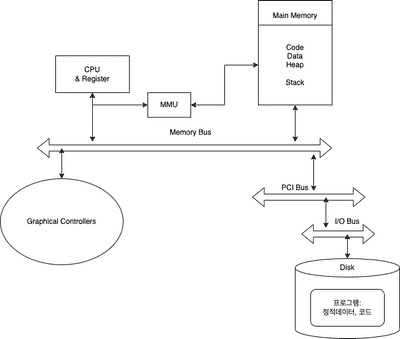

The diagram above was exported from draw.io. Its source (the exported page's mxGraphModel, read from the mxfile embedded in the PNG):
<mxGraphModel dx="1272" dy="672" grid="1" gridSize="10" guides="1" tooltips="1" connect="1" arrows="1" fold="1" page="1" pageScale="1" pageWidth="827" pageHeight="1169" math="0" shadow="0">
  <root>
    <mxCell id="0" />
    <mxCell id="1" parent="0" />
    <mxCell id="xV0d1nOtAv4c9-uFl_v_-12" style="edgeStyle=orthogonalEdgeStyle;rounded=0;orthogonalLoop=1;jettySize=auto;html=1;startArrow=classic;startFill=1;" edge="1" parent="1" source="xV0d1nOtAv4c9-uFl_v_-5">
      <mxGeometry relative="1" as="geometry">
        <mxPoint x="260" y="320" as="targetPoint" />
      </mxGeometry>
    </mxCell>
    <mxCell id="xV0d1nOtAv4c9-uFl_v_-5" value="CPU&lt;br&gt;&amp;amp; Register" style="whiteSpace=wrap;html=1;" vertex="1" parent="1">
      <mxGeometry x="200" y="180" width="120" height="60" as="geometry" />
    </mxCell>
    <mxCell id="xV0d1nOtAv4c9-uFl_v_-11" style="edgeStyle=orthogonalEdgeStyle;rounded=0;orthogonalLoop=1;jettySize=auto;html=1;startArrow=classic;startFill=1;" edge="1" parent="1" source="xV0d1nOtAv4c9-uFl_v_-6">
      <mxGeometry relative="1" as="geometry">
        <mxPoint x="590" y="320" as="targetPoint" />
      </mxGeometry>
    </mxCell>
    <mxCell id="xV0d1nOtAv4c9-uFl_v_-6" value="" style="whiteSpace=wrap;html=1;" vertex="1" parent="1">
      <mxGeometry x="530" y="90" width="120" height="170" as="geometry" />
    </mxCell>
    <mxCell id="xV0d1nOtAv4c9-uFl_v_-9" value="" style="shape=flexArrow;endArrow=classic;startArrow=classic;html=1;rounded=0;" edge="1" parent="1">
      <mxGeometry width="100" height="100" relative="1" as="geometry">
        <mxPoint x="170" y="330" as="sourcePoint" />
        <mxPoint x="650" y="330" as="targetPoint" />
      </mxGeometry>
    </mxCell>
    <mxCell id="xV0d1nOtAv4c9-uFl_v_-10" value="Memory Bus" style="text;html=1;strokeColor=none;fillColor=none;align=center;verticalAlign=middle;whiteSpace=wrap;rounded=0;" vertex="1" parent="1">
      <mxGeometry x="380" y="290" width="80" height="30" as="geometry" />
    </mxCell>
    <mxCell id="xV0d1nOtAv4c9-uFl_v_-13" value="Code&lt;br&gt;Data&lt;br&gt;Heap&lt;br&gt;&lt;br&gt;Stack" style="whiteSpace=wrap;html=1;" vertex="1" parent="1">
      <mxGeometry x="530" y="130" width="120" height="130" as="geometry" />
    </mxCell>
    <mxCell id="xV0d1nOtAv4c9-uFl_v_-14" value="Main Memory" style="text;html=1;strokeColor=none;fillColor=none;align=center;verticalAlign=middle;whiteSpace=wrap;rounded=0;" vertex="1" parent="1">
      <mxGeometry x="550" y="100" width="80" height="30" as="geometry" />
    </mxCell>
    <mxCell id="xV0d1nOtAv4c9-uFl_v_-16" style="edgeStyle=orthogonalEdgeStyle;rounded=0;orthogonalLoop=1;jettySize=auto;html=1;startArrow=classic;startFill=1;" edge="1" parent="1">
      <mxGeometry relative="1" as="geometry">
        <mxPoint x="620" y="340" as="targetPoint" />
        <mxPoint x="620" y="400" as="sourcePoint" />
      </mxGeometry>
    </mxCell>
    <mxCell id="xV0d1nOtAv4c9-uFl_v_-18" style="edgeStyle=orthogonalEdgeStyle;rounded=0;orthogonalLoop=1;jettySize=auto;html=1;startArrow=classic;startFill=1;" edge="1" parent="1" source="xV0d1nOtAv4c9-uFl_v_-17">
      <mxGeometry relative="1" as="geometry">
        <mxPoint x="210" y="330" as="targetPoint" />
      </mxGeometry>
    </mxCell>
    <mxCell id="xV0d1nOtAv4c9-uFl_v_-17" value="Graphical Controllers" style="ellipse;whiteSpace=wrap;html=1;" vertex="1" parent="1">
      <mxGeometry x="110" y="380" width="200" height="140" as="geometry" />
    </mxCell>
    <mxCell id="xV0d1nOtAv4c9-uFl_v_-22" value="" style="shape=flexArrow;endArrow=classic;startArrow=classic;html=1;rounded=0;" edge="1" parent="1">
      <mxGeometry width="100" height="100" relative="1" as="geometry">
        <mxPoint x="520" y="410" as="sourcePoint" />
        <mxPoint x="704" y="410" as="targetPoint" />
      </mxGeometry>
    </mxCell>
    <mxCell id="xV0d1nOtAv4c9-uFl_v_-27" value="PCI Bus" style="text;strokeColor=none;align=center;fillColor=none;html=1;verticalAlign=middle;whiteSpace=wrap;rounded=0;" vertex="1" parent="1">
      <mxGeometry x="560" y="380" width="60" height="30" as="geometry" />
    </mxCell>
    <mxCell id="xV0d1nOtAv4c9-uFl_v_-32" style="edgeStyle=orthogonalEdgeStyle;rounded=0;orthogonalLoop=1;jettySize=auto;html=1;startArrow=classic;startFill=1;" edge="1" parent="1" source="xV0d1nOtAv4c9-uFl_v_-30">
      <mxGeometry relative="1" as="geometry">
        <mxPoint x="675" y="470" as="targetPoint" />
      </mxGeometry>
    </mxCell>
    <mxCell id="xV0d1nOtAv4c9-uFl_v_-30" value="" style="shape=cylinder3;whiteSpace=wrap;html=1;boundedLbl=1;backgroundOutline=1;size=15;" vertex="1" parent="1">
      <mxGeometry x="590" y="510" width="170" height="130" as="geometry" />
    </mxCell>
    <mxCell id="xV0d1nOtAv4c9-uFl_v_-31" value="프로그램:&lt;br&gt;정적데이터, 코드" style="rounded=1;whiteSpace=wrap;html=1;" vertex="1" parent="1">
      <mxGeometry x="615" y="560" width="120" height="60" as="geometry" />
    </mxCell>
    <mxCell id="xV0d1nOtAv4c9-uFl_v_-33" value="" style="shape=flexArrow;endArrow=classic;startArrow=classic;html=1;rounded=0;" edge="1" parent="1">
      <mxGeometry width="100" height="100" relative="1" as="geometry">
        <mxPoint x="600" y="470" as="sourcePoint" />
        <mxPoint x="720" y="470" as="targetPoint" />
      </mxGeometry>
    </mxCell>
    <mxCell id="xV0d1nOtAv4c9-uFl_v_-35" style="edgeStyle=orthogonalEdgeStyle;rounded=0;orthogonalLoop=1;jettySize=auto;html=1;startArrow=classic;startFill=1;" edge="1" parent="1">
      <mxGeometry relative="1" as="geometry">
        <mxPoint x="640" y="410" as="targetPoint" />
        <mxPoint x="640" y="460" as="sourcePoint" />
      </mxGeometry>
    </mxCell>
    <mxCell id="xV0d1nOtAv4c9-uFl_v_-36" value="I/O Bus" style="text;strokeColor=none;align=center;fillColor=none;html=1;verticalAlign=middle;whiteSpace=wrap;rounded=0;" vertex="1" parent="1">
      <mxGeometry x="645" y="435" width="60" height="30" as="geometry" />
    </mxCell>
    <mxCell id="xV0d1nOtAv4c9-uFl_v_-37" value="Disk" style="text;strokeColor=none;align=center;fillColor=none;html=1;verticalAlign=middle;whiteSpace=wrap;rounded=0;" vertex="1" parent="1">
      <mxGeometry x="645" y="510" width="60" height="30" as="geometry" />
    </mxCell>
    <mxCell id="xV0d1nOtAv4c9-uFl_v_-39" style="edgeStyle=orthogonalEdgeStyle;rounded=0;orthogonalLoop=1;jettySize=auto;html=1;entryX=0.5;entryY=1;entryDx=0;entryDy=0;startArrow=classic;startFill=1;" edge="1" parent="1" source="xV0d1nOtAv4c9-uFl_v_-38" target="xV0d1nOtAv4c9-uFl_v_-5">
      <mxGeometry relative="1" as="geometry" />
    </mxCell>
    <mxCell id="xV0d1nOtAv4c9-uFl_v_-40" style="edgeStyle=orthogonalEdgeStyle;rounded=0;orthogonalLoop=1;jettySize=auto;html=1;entryX=0;entryY=0.5;entryDx=0;entryDy=0;startArrow=classic;startFill=1;" edge="1" parent="1" source="xV0d1nOtAv4c9-uFl_v_-38" target="xV0d1nOtAv4c9-uFl_v_-13">
      <mxGeometry relative="1" as="geometry" />
    </mxCell>
    <mxCell id="xV0d1nOtAv4c9-uFl_v_-38" value="MMU" style="whiteSpace=wrap;html=1;" vertex="1" parent="1">
      <mxGeometry x="350" y="240" width="70" height="40" as="geometry" />
    </mxCell>
  </root>
</mxGraphModel>